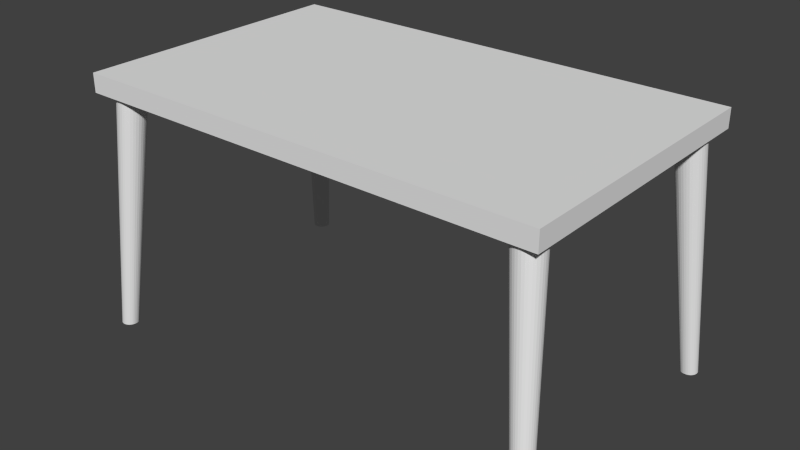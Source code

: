 # Source: Table.blend  (saved by Blender 2.72.0; exported with 4.5.12 LTS)
import bpy
from mathutils import Matrix  # noqa: F401  (used for matrix-valued properties, if any)

bpy.ops.wm.read_factory_settings(use_empty=True)
scene = bpy.context.scene
scene.name = 'Scene'

# ---- collections
col_collection_1 = bpy.data.collections.new('Collection 1'); scene.collection.children.link(col_collection_1)

# ---- materials (node trees are filled in below, after node groups)
mat_material = bpy.data.materials.new('Material')
mat_material.alpha_threshold = 0.0
mat_material.use_transparent_shadow = False
mat_material.roughness = 0.5
mat_material.line_color = (0.0, 0.0, 0.0, 1.0)

# ---- material node trees

# ---- world
world_world = bpy.data.worlds.new('World'); scene.world = world_world
world_world.color = (0.05088, 0.05088, 0.05088)
world_world.use_sun_shadow = False
world_world.sun_shadow_jitter_overblur = 0.0
world_world.cycles.sampling_method = 'MANUAL'
world_world.cycles.sample_map_resolution = 256

# ---- meshes
me_cylinder = bpy.data.meshes.new('Cylinder')
me_cylinder.from_pydata([(1.333, -0.7487, -4.0), (0.0, 1.0, 1.0), (1.447, -0.7599, -4.0), (0.1951, 0.9808, 1.0), (1.557, -0.7932, -4.0), (0.3827, 0.9239, 1.0), (1.658, -0.8472, -4.0), (0.5556, 0.8315, 1.0), (1.747, -0.9199, -4.0), (0.7071, 0.7071, 1.0), (1.819, -1.009, -4.0), (0.8315, 0.5556, 1.0), (1.873, -1.11, -4.0), (0.9239, 0.3827, 1.0), (1.907, -1.219, -4.0), (0.9808, 0.1951, 1.0), (1.918, -1.333, -4.0), (1.0, 7.55e-08, 1.0), (1.907, -1.447, -4.0), (0.9808, -0.1951, 1.0), (1.873, -1.557, -4.0), (0.9239, -0.3827, 1.0), (1.819, -1.658, -4.0), (0.8315, -0.5556, 1.0), (1.747, -1.747, -4.0), (0.7071, -0.7071, 1.0), (1.658, -1.819, -4.0), (0.5556, -0.8315, 1.0), (1.557, -1.873, -4.0), (0.3827, -0.9239, 1.0), (1.447, -1.907, -4.0), (0.1951, -0.9808, 1.0), (1.333, -1.918, -4.0), (-3.258e-07, -1.0, 1.0), (1.219, -1.907, -4.0), (-0.1951, -0.9808, 1.0), (1.11, -1.873, -4.0), (-0.3827, -0.9239, 1.0), (1.009, -1.819, -4.0), (-0.5556, -0.8315, 1.0), (0.9199, -1.747, -4.0), (-0.7071, -0.7071, 1.0), (0.8472, -1.658, -4.0), (-0.8315, -0.5556, 1.0), (0.7932, -1.557, -4.0), (-0.9239, -0.3827, 1.0), (0.7599, -1.447, -4.0), (-0.9808, -0.1951, 1.0), (0.7487, -1.333, -4.0), (-1.0, 9.656e-07, 1.0), (0.7599, -1.219, -4.0), (-0.9808, 0.1951, 1.0), (0.7932, -1.11, -4.0), (-0.9239, 0.3827, 1.0), (0.8472, -1.009, -4.0), (-0.8315, 0.5556, 1.0), (0.9199, -0.9199, -4.0), (-0.7071, 0.7071, 1.0), (1.009, -0.8472, -4.0), (-0.5556, 0.8315, 1.0), (1.11, -0.7932, -4.0), (-0.3827, 0.9239, 1.0), (1.219, -0.7599, -4.0), (-0.1951, 0.9808, 1.0), (-31.33, -0.7487, -4.0), (-30.0, 1.0, 1.0), (-31.22, -0.7599, -4.0), (-29.8, 0.9808, 1.0), (-31.11, -0.7932, -4.0), (-29.62, 0.9239, 1.0), (-31.01, -0.8472, -4.0), (-29.44, 0.8315, 1.0), (-30.92, -0.9199, -4.0), (-29.29, 0.7071, 1.0), (-30.85, -1.009, -4.0), (-29.17, 0.5556, 1.0), (-30.79, -1.11, -4.0), (-29.08, 0.3827, 1.0), (-30.76, -1.219, -4.0), (-29.02, 0.1951, 1.0), (-30.75, -1.333, -4.0), (-29.0, 7.55e-08, 1.0), (-30.76, -1.447, -4.0), (-29.02, -0.1951, 1.0), (-30.79, -1.557, -4.0), (-29.08, -0.3827, 1.0), (-30.85, -1.658, -4.0), (-29.17, -0.5556, 1.0), (-30.92, -1.747, -4.0), (-29.29, -0.7071, 1.0), (-31.01, -1.819, -4.0), (-29.44, -0.8315, 1.0), (-31.11, -1.873, -4.0), (-29.62, -0.9239, 1.0), (-31.22, -1.907, -4.0), (-29.8, -0.9808, 1.0), (-31.33, -1.918, -4.0), (-30.0, -1.0, 1.0), (-31.45, -1.907, -4.0), (-30.2, -0.9808, 1.0), (-31.56, -1.873, -4.0), (-30.38, -0.9239, 1.0), (-31.66, -1.819, -4.0), (-30.56, -0.8315, 1.0), (-31.75, -1.747, -4.0), (-30.71, -0.7071, 1.0), (-31.82, -1.658, -4.0), (-30.83, -0.5556, 1.0), (-31.87, -1.557, -4.0), (-30.92, -0.3827, 1.0), (-31.91, -1.447, -4.0), (-30.98, -0.1951, 1.0), (-31.92, -1.333, -4.0), (-31.0, 9.656e-07, 1.0), (-31.91, -1.219, -4.0), (-30.98, 0.1951, 1.0), (-31.87, -1.11, -4.0), (-30.92, 0.3827, 1.0), (-31.82, -1.009, -4.0), (-30.83, 0.5556, 1.0), (-31.75, -0.9199, -4.0), (-30.71, 0.7071, 1.0), (-31.66, -0.8472, -4.0), (-30.56, 0.8315, 1.0), (-31.56, -0.7932, -4.0), (-30.38, 0.9239, 1.0), (-31.45, -0.7599, -4.0), (-30.2, 0.9808, 1.0), (-31.33, 18.58, -4.0), (-30.0, 17.67, 1.0), (-31.22, 18.57, -4.0), (-29.8, 17.65, 1.0), (-31.11, 18.54, -4.0), (-29.62, 17.59, 1.0), (-31.01, 18.49, -4.0), (-29.44, 17.5, 1.0), (-30.92, 18.41, -4.0), (-29.29, 17.37, 1.0), (-30.85, 18.32, -4.0), (-29.17, 17.22, 1.0), (-30.79, 18.22, -4.0), (-29.08, 17.05, 1.0), (-30.76, 18.11, -4.0), (-29.02, 16.86, 1.0), (-30.75, 18.0, -4.0), (-29.0, 16.67, 1.0), (-30.76, 17.89, -4.0), (-29.02, 16.47, 1.0), (-30.79, 17.78, -4.0), (-29.08, 16.28, 1.0), (-30.85, 17.68, -4.0), (-29.17, 16.11, 1.0), (-30.92, 17.59, -4.0), (-29.29, 15.96, 1.0), (-31.01, 17.51, -4.0), (-29.44, 15.84, 1.0), (-31.11, 17.46, -4.0), (-29.62, 15.74, 1.0), (-31.22, 17.43, -4.0), (-29.8, 15.69, 1.0), (-31.33, 17.42, -4.0), (-30.0, 15.67, 1.0), (-31.45, 17.43, -4.0), (-30.2, 15.69, 1.0), (-31.56, 17.46, -4.0), (-30.38, 15.74, 1.0), (-31.66, 17.51, -4.0), (-30.56, 15.84, 1.0), (-31.75, 17.59, -4.0), (-30.71, 15.96, 1.0), (-31.82, 17.68, -4.0), (-30.83, 16.11, 1.0), (-31.87, 17.78, -4.0), (-30.92, 16.28, 1.0), (-31.91, 17.89, -4.0), (-30.98, 16.47, 1.0), (-31.92, 18.0, -4.0), (-31.0, 16.67, 1.0), (-31.91, 18.11, -4.0), (-30.98, 16.86, 1.0), (-31.87, 18.22, -4.0), (-30.92, 17.05, 1.0), (-31.82, 18.32, -4.0), (-30.83, 17.22, 1.0), (-31.75, 18.41, -4.0), (-30.71, 17.37, 1.0), (-31.66, 18.49, -4.0), (-30.56, 17.5, 1.0), (-31.56, 18.54, -4.0), (-30.38, 17.59, 1.0), (-31.45, 18.57, -4.0), (-30.2, 17.65, 1.0), (1.333, 18.58, -4.0), (0.0, 17.67, 1.0), (1.447, 18.57, -4.0), (0.1951, 17.65, 1.0), (1.557, 18.54, -4.0), (0.3827, 17.59, 1.0), (1.658, 18.49, -4.0), (0.5556, 17.5, 1.0), (1.747, 18.41, -4.0), (0.7071, 17.37, 1.0), (1.819, 18.32, -4.0), (0.8315, 17.22, 1.0), (1.873, 18.22, -4.0), (0.9239, 17.05, 1.0), (1.907, 18.11, -4.0), (0.9808, 16.86, 1.0), (1.918, 18.0, -4.0), (1.0, 16.67, 1.0), (1.907, 17.89, -4.0), (0.9808, 16.47, 1.0), (1.873, 17.78, -4.0), (0.9239, 16.28, 1.0), (1.819, 17.68, -4.0), (0.8315, 16.11, 1.0), (1.747, 17.59, -4.0), (0.7071, 15.96, 1.0), (1.658, 17.51, -4.0), (0.5556, 15.84, 1.0), (1.557, 17.46, -4.0), (0.3827, 15.74, 1.0), (1.447, 17.43, -4.0), (0.1951, 15.69, 1.0), (1.333, 17.42, -4.0), (0.0, 15.67, 1.0), (1.219, 17.43, -4.0), (-0.1951, 15.69, 1.0), (1.11, 17.46, -4.0), (-0.3827, 15.74, 1.0), (1.009, 17.51, -4.0), (-0.5556, 15.84, 1.0), (0.9199, 17.59, -4.0), (-0.7071, 15.96, 1.0), (0.8472, 17.68, -4.0), (-0.8315, 16.11, 1.0), (0.7932, 17.78, -4.0), (-0.9239, 16.28, 1.0), (0.7599, 17.89, -4.0), (-0.9808, 16.47, 1.0), (0.7487, 18.0, -4.0), (-1.0, 16.67, 1.0), (0.7599, 18.11, -4.0), (-0.9808, 16.86, 1.0), (0.7932, 18.22, -4.0), (-0.9239, 17.05, 1.0), (0.8472, 18.32, -4.0), (-0.8315, 17.22, 1.0), (0.9199, 18.41, -4.0), (-0.7071, 17.37, 1.0), (1.009, 18.49, -4.0), (-0.5556, 17.5, 1.0), (1.11, 18.54, -4.0), (-0.3827, 17.59, 1.0), (1.219, 18.57, -4.0), (-0.1951, 17.65, 1.0)], [], [(0, 1, 3, 2), (2, 3, 5, 4), (4, 5, 7, 6), (6, 7, 9, 8), (8, 9, 11, 10), (10, 11, 13, 12), (12, 13, 15, 14), (14, 15, 17, 16), (16, 17, 19, 18), (18, 19, 21, 20), (20, 21, 23, 22), (22, 23, 25, 24), (24, 25, 27, 26), (26, 27, 29, 28), (28, 29, 31, 30), (30, 31, 33, 32), (32, 33, 35, 34), (34, 35, 37, 36), (36, 37, 39, 38), (38, 39, 41, 40), (40, 41, 43, 42), (42, 43, 45, 44), (44, 45, 47, 46), (46, 47, 49, 48), (48, 49, 51, 50), (50, 51, 53, 52), (52, 53, 55, 54), (54, 55, 57, 56), (56, 57, 59, 58), (58, 59, 61, 60), (3, 1, 63, 61, 59, 57, 55, 53, 51, 49, 47, 45, 43, 41, 39, 37, 35, 33, 31, 29, 27, 25, 23, 21, 19, 17, 15, 13, 11, 9, 7, 5), (62, 63, 1, 0), (60, 61, 63, 62), (0, 2, 4, 6, 8, 10, 12, 14, 16, 18, 20, 22, 24, 26, 28, 30, 32, 34, 36, 38, 40, 42, 44, 46, 48, 50, 52, 54, 56, 58, 60, 62), (64, 65, 67, 66), (66, 67, 69, 68), (68, 69, 71, 70), (70, 71, 73, 72), (72, 73, 75, 74), (74, 75, 77, 76), (76, 77, 79, 78), (78, 79, 81, 80), (80, 81, 83, 82), (82, 83, 85, 84), (84, 85, 87, 86), (86, 87, 89, 88), (88, 89, 91, 90), (90, 91, 93, 92), (92, 93, 95, 94), (94, 95, 97, 96), (96, 97, 99, 98), (98, 99, 101, 100), (100, 101, 103, 102), (102, 103, 105, 104), (104, 105, 107, 106), (106, 107, 109, 108), (108, 109, 111, 110), (110, 111, 113, 112), (112, 113, 115, 114), (114, 115, 117, 116), (116, 117, 119, 118), (118, 119, 121, 120), (120, 121, 123, 122), (122, 123, 125, 124), (67, 65, 127, 125, 123, 121, 119, 117, 115, 113, 111, 109, 107, 105, 103, 101, 99, 97, 95, 93, 91, 89, 87, 85, 83, 81, 79, 77, 75, 73, 71, 69), (126, 127, 65, 64), (124, 125, 127, 126), (64, 66, 68, 70, 72, 74, 76, 78, 80, 82, 84, 86, 88, 90, 92, 94, 96, 98, 100, 102, 104, 106, 108, 110, 112, 114, 116, 118, 120, 122, 124, 126), (128, 129, 131, 130), (130, 131, 133, 132), (132, 133, 135, 134), (134, 135, 137, 136), (136, 137, 139, 138), (138, 139, 141, 140), (140, 141, 143, 142), (142, 143, 145, 144), (144, 145, 147, 146), (146, 147, 149, 148), (148, 149, 151, 150), (150, 151, 153, 152), (152, 153, 155, 154), (154, 155, 157, 156), (156, 157, 159, 158), (158, 159, 161, 160), (160, 161, 163, 162), (162, 163, 165, 164), (164, 165, 167, 166), (166, 167, 169, 168), (168, 169, 171, 170), (170, 171, 173, 172), (172, 173, 175, 174), (174, 175, 177, 176), (176, 177, 179, 178), (178, 179, 181, 180), (180, 181, 183, 182), (182, 183, 185, 184), (184, 185, 187, 186), (186, 187, 189, 188), (131, 129, 191, 189, 187, 185, 183, 181, 179, 177, 175, 173, 171, 169, 167, 165, 163, 161, 159, 157, 155, 153, 151, 149, 147, 145, 143, 141, 139, 137, 135, 133), (190, 191, 129, 128), (188, 189, 191, 190), (128, 130, 132, 134, 136, 138, 140, 142, 144, 146, 148, 150, 152, 154, 156, 158, 160, 162, 164, 166, 168, 170, 172, 174, 176, 178, 180, 182, 184, 186, 188, 190), (192, 193, 195, 194), (194, 195, 197, 196), (196, 197, 199, 198), (198, 199, 201, 200), (200, 201, 203, 202), (202, 203, 205, 204), (204, 205, 207, 206), (206, 207, 209, 208), (208, 209, 211, 210), (210, 211, 213, 212), (212, 213, 215, 214), (214, 215, 217, 216), (216, 217, 219, 218), (218, 219, 221, 220), (220, 221, 223, 222), (222, 223, 225, 224), (224, 225, 227, 226), (226, 227, 229, 228), (228, 229, 231, 230), (230, 231, 233, 232), (232, 233, 235, 234), (234, 235, 237, 236), (236, 237, 239, 238), (238, 239, 241, 240), (240, 241, 243, 242), (242, 243, 245, 244), (244, 245, 247, 246), (246, 247, 249, 248), (248, 249, 251, 250), (250, 251, 253, 252), (195, 193, 255, 253, 251, 249, 247, 245, 243, 241, 239, 237, 235, 233, 231, 229, 227, 225, 223, 221, 219, 217, 215, 213, 211, 209, 207, 205, 203, 201, 199, 197), (254, 255, 193, 192), (252, 253, 255, 254), (192, 194, 196, 198, 200, 202, 204, 206, 208, 210, 212, 214, 216, 218, 220, 222, 224, 226, 228, 230, 232, 234, 236, 238, 240, 242, 244, 246, 248, 250, 252, 254)])
_uv = me_cylinder.uv_layers.new(name='UVMap')
_uv.uv.foreach_set('vector', [0.7311, 0.02578, 0.7311, 0.4344, 0.723, 0.4319, 0.7263, 0.02432, 0.7263, 0.02432, 0.723, 0.4319, 0.7127, 0.4284, 0.7203, 0.02228, 0.7203, 0.02228, 0.7127, 0.4284, 0.7007, 0.424, 0.7133, 0.01972, 0.7133, 0.01972, 0.7007, 0.424, 0.6873, 0.4189, 0.7055, 0.01675, 0.7055, 0.01675, 0.6873, 0.4189, 0.6732, 0.4133, 0.6972, 0.01348, 0.6972, 0.01348, 0.6732, 0.4133, 0.6588, 0.4074, 0.6888, 0.01004, 0.6888, 0.01004, 0.6588, 0.4074, 0.6447, 0.4015, 0.6806, 0.006557, 0.6806, 0.006557, 0.6447, 0.4015, 0.6314, 0.3957, 0.6728, 0.003167, 0.6728, 0.003167, 0.6314, 0.3957, 0.6195, 0.3903, 0.6658, 0.0, 0.1971, 0.4379, 0.2107, 0.824, 0.1973, 0.8234, 0.1893, 0.4375, 0.1893, 0.4375, 0.1973, 0.8234, 0.1825, 0.823, 0.1806, 0.4373, 0.1806, 0.4373, 0.1825, 0.823, 0.167, 0.8229, 0.1716, 0.4372, 0.1716, 0.4372, 0.167, 0.8229, 0.1513, 0.823, 0.1624, 0.4373, 0.1624, 0.4373, 0.1513, 0.823, 0.136, 0.8234, 0.1535, 0.4375, 0.1535, 0.4375, 0.136, 0.8234, 0.1217, 0.824, 0.1451, 0.4379, 0.7701, 0.8594, 0.7311, 0.4685, 0.7431, 0.4632, 0.7771, 0.8564, 0.7771, 0.8564, 0.7431, 0.4632, 0.7565, 0.4577, 0.785, 0.8531, 0.785, 0.8531, 0.7565, 0.4577, 0.7707, 0.4519, 0.7933, 0.8498, 0.7933, 0.8498, 0.7707, 0.4519, 0.7852, 0.4463, 0.8018, 0.8465, 0.8018, 0.8465, 0.7852, 0.4463, 0.7995, 0.4409, 0.8101, 0.8434, 0.8101, 0.8434, 0.7995, 0.4409, 0.8129, 0.4361, 0.818, 0.8405, 0.818, 0.8405, 0.8129, 0.4361, 0.825, 0.4319, 0.825, 0.8381, 0.3757, 0.0, 0.3757, 0.3864, 0.3645, 0.3876, 0.3691, 0.0006878, 0.3691, 0.0006878, 0.3645, 0.3876, 0.3513, 0.3887, 0.3614, 0.001349, 0.3614, 0.001349, 0.3513, 0.3887, 0.3367, 0.3897, 0.3529, 0.001959, 0.3529, 0.001959, 0.3367, 0.3897, 0.3212, 0.3906, 0.3439, 0.002494, 0.3439, 0.002494, 0.3212, 0.3906, 0.3055, 0.3914, 0.3347, 0.002934, 0.3347, 0.002934, 0.3055, 0.3914, 0.2902, 0.392, 0.3257, 0.003261, 0.3257, 0.003261, 0.2902, 0.392, 0.2758, 0.3923, 0.3173, 0.003463, 0.3173, 0.003463, 0.2758, 0.3923, 0.2629, 0.3924, 0.3098, 0.003532, 0.8971, 1.0, 0.8817, 0.9971, 0.8672, 0.9915, 0.8541, 0.9832, 0.843, 0.9728, 0.8343, 0.9605, 0.8283, 0.9468, 0.8252, 0.9323, 0.8252, 0.9176, 0.8283, 0.9031, 0.8343, 0.8894, 0.843, 0.8771, 0.8541, 0.8666, 0.8672, 0.8584, 0.8817, 0.8528, 0.8971, 0.8499, 0.9129, 0.8499, 0.9283, 0.8528, 0.9428, 0.8584, 0.9558, 0.8666, 0.967, 0.8771, 0.9757, 0.8894, 0.9817, 0.9031, 0.9848, 0.9176, 0.9848, 0.9323, 0.9817, 0.9468, 0.9757, 0.9605, 0.967, 0.9728, 0.9558, 0.9832, 0.9428, 0.9915, 0.9283, 0.9971, 0.9129, 1.0, 0.3034, 0.003465, 0.252, 0.3923, 0.2435, 0.392, 0.2984, 0.003266, 0.3098, 0.003532, 0.2629, 0.3924, 0.252, 0.3923, 0.3034, 0.003465, 0.912, 0.06467, 0.9085, 0.05668, 0.9067, 0.0482, 0.9067, 0.03956, 0.9085, 0.03108, 0.912, 0.0231, 0.9171, 0.01591, 0.9236, 0.009797, 0.9313, 0.004994, 0.9398, 0.001686, 0.9488, 0.0, 0.958, 0.0, 0.967, 0.001686, 0.9755, 0.004994, 0.9831, 0.009797, 0.9896, 0.01591, 0.9947, 0.0231, 0.9982, 0.03108, 1.0, 0.03956, 1.0, 0.0482, 0.9982, 0.05668, 0.9947, 0.06467, 0.9896, 0.07186, 0.9831, 0.07797, 0.9755, 0.08277, 0.967, 0.08608, 0.958, 0.08776, 0.9488, 0.08776, 0.9398, 0.08608, 0.9313, 0.08277, 0.9236, 0.07797, 0.9171, 0.07186, 0.4259, 0.7654, 0.3757, 0.3761, 0.3842, 0.3758, 0.4309, 0.7652, 0.4309, 0.7652, 0.3842, 0.3758, 0.3951, 0.3758, 0.4373, 0.7652, 0.4373, 0.7652, 0.3951, 0.3758, 0.408, 0.3761, 0.4448, 0.7654, 0.4448, 0.7654, 0.408, 0.3761, 0.4224, 0.3766, 0.4533, 0.7657, 0.4533, 0.7657, 0.4224, 0.3766, 0.4378, 0.3773, 0.4622, 0.7661, 0.4622, 0.7661, 0.4378, 0.3773, 0.4535, 0.3782, 0.4714, 0.7666, 0.4714, 0.7666, 0.4535, 0.3782, 0.4689, 0.3793, 0.4804, 0.7673, 0.4804, 0.7673, 0.4689, 0.3793, 0.4835, 0.3805, 0.4889, 0.768, 0.4889, 0.768, 0.4835, 0.3805, 0.4966, 0.3818, 0.4966, 0.7687, 0.9067, 0.01956, 0.9067, 0.4267, 0.8947, 0.421, 0.8997, 0.01627, 0.8997, 0.01627, 0.8947, 0.421, 0.8813, 0.4151, 0.8919, 0.01281, 0.8919, 0.01281, 0.8813, 0.4151, 0.8672, 0.4091, 0.8836, 0.009325, 0.8836, 0.009325, 0.8672, 0.4091, 0.8527, 0.4034, 0.8752, 0.005942, 0.8752, 0.005942, 0.8527, 0.4034, 0.8386, 0.398, 0.8669, 0.002793, 0.8669, 0.002793, 0.8386, 0.398, 0.8252, 0.3932, 0.8591, 0.0, 0.5501, 0.8096, 0.5079, 0.4367, 0.5212, 0.437, 0.5578, 0.8098, 0.5578, 0.8098, 0.5212, 0.437, 0.5358, 0.4375, 0.5664, 0.8101, 0.5664, 0.8101, 0.5358, 0.4375, 0.5512, 0.4383, 0.5754, 0.8106, 0.5754, 0.8106, 0.5512, 0.4383, 0.5669, 0.4393, 0.5846, 0.8112, 0.5846, 0.8112, 0.5669, 0.4393, 0.5822, 0.4404, 0.5935, 0.8118, 0.5935, 0.8118, 0.5822, 0.4404, 0.5966, 0.4416, 0.6019, 0.8125, 0.6019, 0.8125, 0.5966, 0.4416, 0.6094, 0.4429, 0.6094, 0.8133, 0.1723, 0.4372, 0.1217, 0.04892, 0.1319, 0.04409, 0.1782, 0.4344, 0.1782, 0.4344, 0.1319, 0.04409, 0.1438, 0.03868, 0.1852, 0.4312, 0.1852, 0.4312, 0.1438, 0.03868, 0.1571, 0.03288, 0.193, 0.4278, 0.193, 0.4278, 0.1571, 0.03288, 0.1712, 0.02692, 0.2012, 0.4243, 0.2012, 0.4243, 0.1712, 0.02692, 0.1856, 0.02103, 0.2096, 0.4209, 0.2096, 0.4209, 0.1856, 0.02103, 0.1997, 0.01544, 0.2179, 0.4176, 0.2179, 0.4176, 0.1997, 0.01544, 0.2131, 0.01036, 0.2257, 0.4146, 0.2257, 0.4146, 0.2131, 0.01036, 0.2251, 0.005989, 0.2328, 0.4121, 0.5375, 0.9634, 0.5218, 0.9634, 0.5064, 0.9605, 0.4918, 0.9548, 0.4788, 0.9466, 0.4677, 0.9362, 0.4589, 0.9239, 0.4529, 0.9102, 0.4499, 0.8957, 0.4499, 0.8809, 0.4529, 0.8664, 0.4589, 0.8528, 0.4677, 0.8405, 0.4788, 0.83, 0.4918, 0.8218, 0.5064, 0.8162, 0.5218, 0.8133, 0.5375, 0.8133, 0.5529, 0.8162, 0.5674, 0.8218, 0.5805, 0.83, 0.5916, 0.8405, 0.6003, 0.8528, 0.6063, 0.8664, 0.6094, 0.8809, 0.6094, 0.8957, 0.6063, 0.9102, 0.6003, 0.9239, 0.5916, 0.9362, 0.5805, 0.9466, 0.5674, 0.9548, 0.5529, 0.9605, 0.2388, 0.41, 0.2354, 0.00249, 0.2435, 0.0, 0.2435, 0.4086, 0.2328, 0.4121, 0.2251, 0.005989, 0.2354, 0.00249, 0.2388, 0.41, 0.9831, 0.2535, 0.9755, 0.2583, 0.967, 0.2616, 0.958, 0.2633, 0.9488, 0.2633, 0.9398, 0.2616, 0.9313, 0.2583, 0.9236, 0.2535, 0.9171, 0.2474, 0.912, 0.2402, 0.9085, 0.2322, 0.9067, 0.2237, 0.9067, 0.2151, 0.9085, 0.2066, 0.912, 0.1986, 0.9171, 0.1914, 0.9236, 0.1853, 0.9313, 0.1805, 0.9398, 0.1772, 0.9488, 0.1755, 0.958, 0.1755, 0.967, 0.1772, 0.9755, 0.1805, 0.9831, 0.1853, 0.9896, 0.1914, 0.9947, 0.1986, 0.9982, 0.2066, 1.0, 0.2151, 1.0, 0.2237, 0.9982, 0.2322, 0.9947, 0.2402, 0.9896, 0.2474, 0.5543, 0.4367, 0.5079, 0.04429, 0.5155, 0.04058, 0.5587, 0.4345, 0.5587, 0.4345, 0.5155, 0.04058, 0.5253, 0.03612, 0.5644, 0.4319, 0.5644, 0.4319, 0.5253, 0.03612, 0.537, 0.03108, 0.5713, 0.429, 0.5713, 0.429, 0.537, 0.03108, 0.5502, 0.02565, 0.579, 0.4258, 0.579, 0.4258, 0.5502, 0.02565, 0.5644, 0.02003, 0.5873, 0.4225, 0.5873, 0.4225, 0.5644, 0.02003, 0.5789, 0.01445, 0.5958, 0.4192, 0.5958, 0.4192, 0.5789, 0.01445, 0.5933, 0.009118, 0.6042, 0.4161, 0.6042, 0.4161, 0.5933, 0.009118, 0.607, 0.004238, 0.6122, 0.4133, 0.6122, 0.4133, 0.607, 0.004238, 0.6195, 0.0, 0.6195, 0.4108, 0.05821, 0.4415, 0.08892, 0.8016, 0.0755, 0.8009, 0.05037, 0.4411, 0.05037, 0.4411, 0.0755, 0.8009, 0.06075, 0.8005, 0.04174, 0.4409, 0.04174, 0.4409, 0.06075, 0.8005, 0.04523, 0.8004, 0.03266, 0.4408, 0.03266, 0.4408, 0.04523, 0.8004, 0.02953, 0.8005, 0.02348, 0.4409, 0.02348, 0.4409, 0.02953, 0.8005, 0.01426, 0.8009, 0.01456, 0.4411, 0.01456, 0.4411, 0.01426, 0.8009, 0.0, 0.8016, 0.006222, 0.4415, 0.8252, 0.02112, 0.8252, 0.4319, 0.8128, 0.4277, 0.8179, 0.01864, 0.8179, 0.01864, 0.8128, 0.4277, 0.7991, 0.4228, 0.8099, 0.01579, 0.8099, 0.01579, 0.7991, 0.4228, 0.7847, 0.4175, 0.8015, 0.01267, 0.8015, 0.01267, 0.7847, 0.4175, 0.7702, 0.4119, 0.793, 0.009408, 0.793, 0.009408, 0.7702, 0.4119, 0.756, 0.4063, 0.7848, 0.006125, 0.7848, 0.006125, 0.756, 0.4063, 0.7428, 0.4008, 0.777, 0.002949, 0.777, 0.002949, 0.7428, 0.4008, 0.7311, 0.3958, 0.7702, 0.0, 0.4306, 0.3722, 0.3757, 0.0001604, 0.3871, 0.0, 0.4373, 0.3721, 0.4373, 0.3721, 0.3871, 0.0, 0.4003, 5.58e-05, 0.445, 0.3721, 0.445, 0.3721, 0.4003, 5.58e-05, 0.4149, 0.0003252, 0.4536, 0.3723, 0.4536, 0.3723, 0.4149, 0.0003252, 0.4304, 0.0007984, 0.4626, 0.3725, 0.4626, 0.3725, 0.4304, 0.0007984, 0.4461, 0.001457, 0.4718, 0.3729, 0.4718, 0.3729, 0.4461, 0.001457, 0.4614, 0.002275, 0.4807, 0.3734, 0.4807, 0.3734, 0.4614, 0.002275, 0.4758, 0.003222, 0.4891, 0.374, 0.4891, 0.374, 0.4758, 0.003222, 0.4886, 0.004261, 0.4967, 0.3746, 0.2881, 0.9188, 0.2727, 0.9159, 0.2582, 0.9103, 0.2451, 0.9021, 0.234, 0.8916, 0.2253, 0.8793, 0.2193, 0.8656, 0.2162, 0.8511, 0.2162, 0.8364, 0.2193, 0.8219, 0.2253, 0.8082, 0.234, 0.7959, 0.2451, 0.7855, 0.2582, 0.7772, 0.2727, 0.7716, 0.2881, 0.7687, 0.3038, 0.7687, 0.3192, 0.7716, 0.3337, 0.7772, 0.3468, 0.7855, 0.3579, 0.7959, 0.3666, 0.8082, 0.3727, 0.8219, 0.3757, 0.8364, 0.3757, 0.8511, 0.3727, 0.8656, 0.3666, 0.8793, 0.3579, 0.8916, 0.3468, 0.9021, 0.3337, 0.9103, 0.3192, 0.9159, 0.3038, 0.9188, 0.503, 0.3752, 0.4995, 0.005353, 0.5079, 0.006454, 0.5079, 0.3758, 0.4967, 0.3746, 0.4886, 0.004261, 0.4995, 0.005353, 0.503, 0.3752, 0.6213, 0.8839, 0.6195, 0.8754, 0.6195, 0.8668, 0.6213, 0.8583, 0.6248, 0.8503, 0.6299, 0.8431, 0.6364, 0.837, 0.644, 0.8322, 0.6525, 0.8289, 0.6615, 0.8272, 0.6707, 0.8272, 0.6797, 0.8289, 0.6882, 0.8322, 0.6958, 0.837, 0.7023, 0.8431, 0.7074, 0.8503, 0.7109, 0.8583, 0.7127, 0.8668, 0.7127, 0.8754, 0.7109, 0.8839, 0.7074, 0.8919, 0.7023, 0.8991, 0.6958, 0.9052, 0.6882, 0.91, 0.6797, 0.9133, 0.6707, 0.915, 0.6615, 0.915, 0.6525, 0.9133, 0.644, 0.91, 0.6364, 0.9052, 0.6299, 0.8991, 0.6248, 0.8919, 0.3643, 0.3924, 0.3643, 0.7618, 0.3559, 0.7629, 0.3594, 0.3931, 0.3594, 0.3931, 0.3559, 0.7629, 0.3451, 0.764, 0.3531, 0.3937, 0.3531, 0.3937, 0.3451, 0.764, 0.3322, 0.765, 0.3456, 0.3943, 0.3456, 0.3943, 0.3322, 0.765, 0.3178, 0.766, 0.3372, 0.3949, 0.3372, 0.3949, 0.3178, 0.766, 0.3025, 0.7668, 0.3282, 0.3953, 0.3282, 0.3953, 0.3025, 0.7668, 0.2868, 0.7675, 0.319, 0.3957, 0.319, 0.3957, 0.2868, 0.7675, 0.2714, 0.7679, 0.31, 0.396, 0.31, 0.396, 0.2714, 0.7679, 0.2567, 0.7682, 0.3014, 0.3962, 0.3014, 0.3962, 0.2567, 0.7682, 0.2435, 0.7683, 0.2937, 0.3962, 0.8593, 0.8499, 0.8252, 0.4589, 0.8379, 0.4546, 0.8667, 0.8474, 0.8667, 0.8474, 0.8379, 0.4546, 0.8516, 0.4496, 0.8747, 0.8445, 0.8747, 0.8445, 0.8516, 0.4496, 0.866, 0.4441, 0.8832, 0.8412, 0.8832, 0.8412, 0.866, 0.4441, 0.8805, 0.4383, 0.8916, 0.8378, 0.8916, 0.8378, 0.8805, 0.4383, 0.8944, 0.4324, 0.8997, 0.8344, 0.8997, 0.8344, 0.8944, 0.4324, 0.9073, 0.4267, 0.9073, 0.831, 0.7209, 0.4344, 0.7209, 0.8213, 0.7078, 0.8225, 0.7132, 0.4351, 0.7132, 0.4351, 0.7078, 0.8225, 0.6932, 0.8237, 0.7047, 0.4358, 0.7047, 0.4358, 0.6932, 0.8237, 0.6778, 0.8248, 0.6957, 0.4364, 0.6957, 0.4364, 0.6778, 0.8248, 0.6621, 0.8257, 0.6865, 0.437, 0.6865, 0.437, 0.6621, 0.8257, 0.6468, 0.8265, 0.6776, 0.4374, 0.6776, 0.4374, 0.6468, 0.8265, 0.6324, 0.827, 0.6692, 0.4377, 0.6692, 0.4377, 0.6324, 0.827, 0.6195, 0.8272, 0.6616, 0.4378, 0.1217, 0.02858, 0.1217, 0.4408, 0.111, 0.4373, 0.1155, 0.02652, 0.1155, 0.02652, 0.111, 0.4373, 0.09864, 0.4329, 0.1082, 0.02397, 0.1082, 0.02397, 0.09864, 0.4329, 0.08501, 0.4279, 0.1003, 0.02104, 0.1003, 0.02104, 0.08501, 0.4279, 0.07067, 0.4224, 0.09189, 0.01784, 0.09189, 0.01784, 0.07067, 0.4224, 0.05619, 0.4167, 0.08342, 0.0145, 0.08342, 0.0145, 0.05619, 0.4167, 0.04211, 0.411, 0.07519, 0.01113, 0.07519, 0.01113, 0.04211, 0.411, 0.02897, 0.4054, 0.06751, 0.007883, 0.06751, 0.007883, 0.02897, 0.4054, 0.01729, 0.4003, 0.06068, 0.004869, 0.1542, 0.9713, 0.1388, 0.9742, 0.123, 0.9742, 0.1076, 0.9713, 0.09311, 0.9656, 0.08005, 0.9574, 0.06894, 0.9469, 0.06021, 0.9347, 0.0542, 0.921, 0.05113, 0.9065, 0.05113, 0.8917, 0.0542, 0.8772, 0.06021, 0.8635, 0.06894, 0.8513, 0.08005, 0.8408, 0.09311, 0.8326, 0.1076, 0.8269, 0.123, 0.824, 0.1388, 0.824, 0.1542, 0.8269, 0.1687, 0.8326, 0.1817, 0.8408, 0.1929, 0.8513, 0.2016, 0.8635, 0.2076, 0.8772, 0.2107, 0.8917, 0.2107, 0.9065, 0.2076, 0.921, 0.2016, 0.9347, 0.1929, 0.9469, 0.1817, 0.9574, 0.1687, 0.9656, 0.05496, 0.002207, 0.007507, 0.3957, 0.0, 0.3919, 0.05057, 0.0, 0.06068, 0.004869, 0.01729, 0.4003, 0.007507, 0.3957, 0.05496, 0.002207, 0.9171, 0.1596, 0.912, 0.1524, 0.9085, 0.1444, 0.9067, 0.136, 0.9067, 0.1273, 0.9085, 0.1188, 0.912, 0.1109, 0.9171, 0.1037, 0.9236, 0.09756, 0.9313, 0.09276, 0.9398, 0.08945, 0.9488, 0.08776, 0.958, 0.08776, 0.967, 0.08945, 0.9755, 0.09276, 0.9831, 0.09756, 0.9896, 0.1037, 0.9947, 0.1109, 0.9982, 0.1188, 1.0, 0.1273, 1.0, 0.136, 0.9982, 0.1444, 0.9947, 0.1524, 0.9896, 0.1596, 0.9831, 0.1657, 0.9755, 0.1705, 0.967, 0.1738, 0.958, 0.1755, 0.9488, 0.1755, 0.9398, 0.1738, 0.9313, 0.1705, 0.9236, 0.1657])
me_cylinder.use_remesh_preserve_volume = False
me_cylinder.use_remesh_preserve_attributes = False
me_cylinder.use_mirror_vertex_groups = False
me_cylinder.update()
me_cube = bpy.data.meshes.new('Cube')
me_cube.from_pydata([(5.0, 3.0, -0.2), (5.0, -3.0, -0.2), (-5.0, -3.0, -0.2), (-5.0, 3.0, -0.2), (5.0, 3.0, 0.2), (5.0, -3.0, 0.2), (-5.0, -3.0, 0.2), (-5.0, 3.0, 0.2)], [], [(0, 1, 2, 3), (4, 7, 6, 5), (0, 4, 5, 1), (1, 5, 6, 2), (2, 6, 7, 3), (4, 0, 3, 7)])
_uv = me_cube.uv_layers.new(name='UVMap')
_uv.uv.foreach_set('vector', [0.4545, 0.0, 0.9091, 0.0, 0.9091, 0.8333, 0.4545, 0.8333, 0.4545, 0.0, 0.4545, 0.8333, 0.0, 0.8333, 0.0, 1.987e-07, 1.0, 0.5, 0.9697, 0.5, 0.9697, 0.0, 1.0, 1.589e-07, 0.9394, 0.8333, 0.9091, 0.8333, 0.9091, 0.0, 0.9394, 7.947e-08, 1.0, 1.0, 0.9697, 1.0, 0.9697, 0.5, 1.0, 0.5, 0.9394, 0.0, 0.9697, 1.987e-07, 0.9697, 0.8333, 0.9394, 0.8333])
me_cube.materials.append(mat_material)
me_cube.use_remesh_preserve_volume = False
me_cube.use_remesh_preserve_attributes = False
me_cube.use_mirror_vertex_groups = False
me_cube.update()

# ---- objects
ob_legs = bpy.data.objects.new('Legs', me_cylinder)
ob_tabletop = bpy.data.objects.new('Tabletop', me_cube)

# ---- transforms, parenting, visibility, modifiers, constraints
ob_legs.location = (4.591, -2.601, -1.193)
ob_legs.scale = (0.3, 0.3, 1.0)
ob_legs.lineart.crease_threshold = 0.0
ob_tabletop.location = (0.0, 0.0, 0.0)
ob_tabletop.lock_rotations_4d = False
ob_tabletop.empty_display_type = 'ARROWS'
ob_tabletop.lineart.crease_threshold = 0.0

# ---- collection membership
col_collection_1.objects.link(ob_legs)
col_collection_1.objects.link(ob_tabletop)

# ---- scene / render settings (as saved in the file)
scene.frame_start = 1; scene.frame_end = 250; scene.frame_set(1)
scene.render.engine = 'BLENDER_EEVEE_NEXT'
scene.render.resolution_percentage = 50
scene.render.dither_intensity = 0.0
scene.cycles.use_denoising = False
scene.cycles.samples = 10
scene.cycles.sampling_pattern = 'TABULATED_SOBOL'
scene.cycles.light_sampling_threshold = 0.0
scene.cycles.use_adaptive_sampling = False
scene.cycles.use_light_tree = False
scene.cycles.blur_glossy = 0.0
scene.cycles.pixel_filter_type = 'GAUSSIAN'
scene.cycles.sample_clamp_indirect = 0.0
scene.view_settings.view_transform = 'Standard'
bpy.context.view_layer.update()

# ---- added for rendering (the .blend has no active camera and no usable light): camera, sun
cam_auto = bpy.data.cameras.new('AutoCamera')
cam_auto.lens = 50.0
cam_auto.sensor_width = 36.0
cam_auto.clip_end = 1000.0
ob_auto_camera = bpy.data.objects.new('AutoCamera', cam_auto)
scene.collection.objects.link(ob_auto_camera)
ob_auto_camera.location = (12.168, -14.5897, 7.17108)
ob_auto_camera.rotation_euler = (1.09748, -7.21219e-08, 0.694738)
scene.camera = ob_auto_camera
light_auto_sun = bpy.data.lights.new('AutoSun', 'SUN')
light_auto_sun.energy = 3.0
light_auto_sun.angle = 0.0523599
ob_auto_sun = bpy.data.objects.new('AutoSun', light_auto_sun)
scene.collection.objects.link(ob_auto_sun)
ob_auto_sun.rotation_euler = (0.872665, 0.174533, 0.523599)
bpy.context.view_layer.update()
